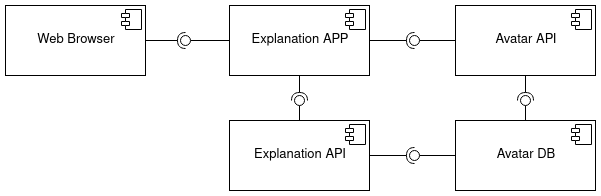

The diagram above was exported from draw.io. Its source (the exported page's mxGraphModel, read from the mxfile embedded in the PNG):
<mxGraphModel dx="1422" dy="831" grid="1" gridSize="10" guides="1" tooltips="1" connect="1" arrows="1" fold="1" page="1" pageScale="1" pageWidth="827" pageHeight="1169" math="0" shadow="0">
  <root>
    <mxCell id="0" />
    <mxCell id="1" parent="0" />
    <mxCell id="pBNKaGoS1km_KQyFbF-W-6" value="&lt;p style=&quot;margin: 0px ; margin-top: 6px ; text-align: center&quot;&gt;&lt;font style=&quot;font-size: 13px&quot;&gt;&lt;br&gt;&lt;/font&gt;&lt;/p&gt;&lt;p style=&quot;margin: 0px ; margin-top: 6px ; text-align: center&quot;&gt;&lt;font style=&quot;font-size: 13px&quot;&gt;Explanation APP&lt;/font&gt;&lt;/p&gt;" style="align=left;overflow=fill;html=1;" parent="1" vertex="1">
      <mxGeometry x="294" y="60" width="140" height="70" as="geometry" />
    </mxCell>
    <mxCell id="pBNKaGoS1km_KQyFbF-W-7" value="" style="shape=component;jettyWidth=8;jettyHeight=4;" parent="pBNKaGoS1km_KQyFbF-W-6" vertex="1">
      <mxGeometry x="1" width="20" height="20" relative="1" as="geometry">
        <mxPoint x="-24" y="4" as="offset" />
      </mxGeometry>
    </mxCell>
    <mxCell id="Nxi0gh5ogkV0xNqSkjbt-20" value="&lt;p style=&quot;margin: 0px ; margin-top: 6px ; text-align: center&quot;&gt;&lt;font style=&quot;font-size: 13px&quot;&gt;&lt;br&gt;&lt;/font&gt;&lt;/p&gt;&lt;p style=&quot;margin: 0px ; margin-top: 6px ; text-align: center&quot;&gt;&lt;font style=&quot;font-size: 13px&quot;&gt;Explanation API&lt;/font&gt;&lt;/p&gt;" style="align=left;overflow=fill;html=1;" parent="1" vertex="1">
      <mxGeometry x="294" y="175" width="140" height="70" as="geometry" />
    </mxCell>
    <mxCell id="Nxi0gh5ogkV0xNqSkjbt-21" value="" style="shape=component;jettyWidth=8;jettyHeight=4;" parent="Nxi0gh5ogkV0xNqSkjbt-20" vertex="1">
      <mxGeometry x="1" width="20" height="20" relative="1" as="geometry">
        <mxPoint x="-24" y="4" as="offset" />
      </mxGeometry>
    </mxCell>
    <mxCell id="Nxi0gh5ogkV0xNqSkjbt-25" value="&lt;p style=&quot;margin: 0px ; margin-top: 6px ; text-align: center&quot;&gt;&lt;font style=&quot;font-size: 13px&quot;&gt;&lt;br&gt;&lt;/font&gt;&lt;/p&gt;&lt;p style=&quot;margin: 0px ; margin-top: 6px ; text-align: center&quot;&gt;&lt;font style=&quot;font-size: 13px&quot;&gt;Avatar API&lt;br&gt;&lt;/font&gt;&lt;/p&gt;" style="align=left;overflow=fill;html=1;" parent="1" vertex="1">
      <mxGeometry x="520" y="60" width="140" height="70" as="geometry" />
    </mxCell>
    <mxCell id="Nxi0gh5ogkV0xNqSkjbt-26" value="" style="shape=component;jettyWidth=8;jettyHeight=4;" parent="Nxi0gh5ogkV0xNqSkjbt-25" vertex="1">
      <mxGeometry x="1" width="20" height="20" relative="1" as="geometry">
        <mxPoint x="-24" y="4" as="offset" />
      </mxGeometry>
    </mxCell>
    <mxCell id="Nxi0gh5ogkV0xNqSkjbt-27" value="&lt;p style=&quot;margin: 0px ; margin-top: 6px ; text-align: center&quot;&gt;&lt;font style=&quot;font-size: 13px&quot;&gt;&lt;br&gt;&lt;/font&gt;&lt;/p&gt;&lt;p style=&quot;margin: 0px ; margin-top: 6px ; text-align: center&quot;&gt;&lt;font style=&quot;font-size: 13px&quot;&gt;Avatar DB&lt;/font&gt;&lt;/p&gt;" style="align=left;overflow=fill;html=1;" parent="1" vertex="1">
      <mxGeometry x="520" y="175" width="140" height="70" as="geometry" />
    </mxCell>
    <mxCell id="Nxi0gh5ogkV0xNqSkjbt-28" value="" style="shape=component;jettyWidth=8;jettyHeight=4;" parent="Nxi0gh5ogkV0xNqSkjbt-27" vertex="1">
      <mxGeometry x="1" width="20" height="20" relative="1" as="geometry">
        <mxPoint x="-24" y="4" as="offset" />
      </mxGeometry>
    </mxCell>
    <mxCell id="Nxi0gh5ogkV0xNqSkjbt-31" value="&lt;p style=&quot;margin: 0px ; margin-top: 6px ; text-align: center&quot;&gt;&lt;font style=&quot;font-size: 13px&quot;&gt;&lt;br&gt;&lt;/font&gt;&lt;/p&gt;&lt;p style=&quot;margin: 0px ; margin-top: 6px ; text-align: center&quot;&gt;&lt;font style=&quot;font-size: 13px&quot;&gt;Web Browser&lt;br&gt;&lt;/font&gt;&lt;/p&gt;" style="align=left;overflow=fill;html=1;" parent="1" vertex="1">
      <mxGeometry x="70" y="60" width="140" height="70" as="geometry" />
    </mxCell>
    <mxCell id="Nxi0gh5ogkV0xNqSkjbt-32" value="" style="shape=component;jettyWidth=8;jettyHeight=4;" parent="Nxi0gh5ogkV0xNqSkjbt-31" vertex="1">
      <mxGeometry x="1" width="20" height="20" relative="1" as="geometry">
        <mxPoint x="-24" y="4" as="offset" />
      </mxGeometry>
    </mxCell>
    <mxCell id="Nxi0gh5ogkV0xNqSkjbt-33" value="" style="rounded=0;orthogonalLoop=1;jettySize=auto;html=1;endArrow=none;endFill=0;fontSize=14;exitX=0;exitY=0.5;exitDx=0;exitDy=0;" parent="1" source="Nxi0gh5ogkV0xNqSkjbt-25" target="Nxi0gh5ogkV0xNqSkjbt-35" edge="1">
      <mxGeometry relative="1" as="geometry">
        <mxPoint x="459" y="135" as="sourcePoint" />
      </mxGeometry>
    </mxCell>
    <mxCell id="Nxi0gh5ogkV0xNqSkjbt-34" value="" style="rounded=0;orthogonalLoop=1;jettySize=auto;html=1;endArrow=halfCircle;endFill=0;entryX=0.5;entryY=0.5;entryDx=0;entryDy=0;endSize=6;strokeWidth=1;fontSize=14;exitX=1;exitY=0.5;exitDx=0;exitDy=0;" parent="1" source="pBNKaGoS1km_KQyFbF-W-6" target="Nxi0gh5ogkV0xNqSkjbt-35" edge="1">
      <mxGeometry relative="1" as="geometry">
        <mxPoint x="499" y="135" as="sourcePoint" />
      </mxGeometry>
    </mxCell>
    <mxCell id="Nxi0gh5ogkV0xNqSkjbt-35" value="" style="ellipse;whiteSpace=wrap;html=1;fontFamily=Helvetica;fontSize=12;fontColor=#000000;align=center;strokeColor=#000000;fillColor=#ffffff;points=[];aspect=fixed;resizable=0;" parent="1" vertex="1">
      <mxGeometry x="474" y="90" width="10" height="10" as="geometry" />
    </mxCell>
    <mxCell id="Nxi0gh5ogkV0xNqSkjbt-36" value="" style="rounded=0;orthogonalLoop=1;jettySize=auto;html=1;endArrow=none;endFill=0;fontSize=14;exitX=0;exitY=0.5;exitDx=0;exitDy=0;" parent="1" source="Nxi0gh5ogkV0xNqSkjbt-27" target="Nxi0gh5ogkV0xNqSkjbt-38" edge="1">
      <mxGeometry relative="1" as="geometry">
        <mxPoint x="459" y="200" as="sourcePoint" />
      </mxGeometry>
    </mxCell>
    <mxCell id="Nxi0gh5ogkV0xNqSkjbt-37" value="" style="rounded=0;orthogonalLoop=1;jettySize=auto;html=1;endArrow=halfCircle;endFill=0;entryX=0.5;entryY=0.5;entryDx=0;entryDy=0;endSize=6;strokeWidth=1;fontSize=14;exitX=1;exitY=0.5;exitDx=0;exitDy=0;" parent="1" source="Nxi0gh5ogkV0xNqSkjbt-20" target="Nxi0gh5ogkV0xNqSkjbt-38" edge="1">
      <mxGeometry relative="1" as="geometry">
        <mxPoint x="499" y="200" as="sourcePoint" />
      </mxGeometry>
    </mxCell>
    <mxCell id="Nxi0gh5ogkV0xNqSkjbt-38" value="" style="ellipse;whiteSpace=wrap;html=1;fontFamily=Helvetica;fontSize=12;fontColor=#000000;align=center;strokeColor=#000000;fillColor=#ffffff;points=[];aspect=fixed;resizable=0;" parent="1" vertex="1">
      <mxGeometry x="474" y="205" width="10" height="10" as="geometry" />
    </mxCell>
    <mxCell id="Nxi0gh5ogkV0xNqSkjbt-39" value="" style="rounded=0;orthogonalLoop=1;jettySize=auto;html=1;endArrow=none;endFill=0;fontSize=14;exitX=0.5;exitY=0;exitDx=0;exitDy=0;" parent="1" source="Nxi0gh5ogkV0xNqSkjbt-27" target="Nxi0gh5ogkV0xNqSkjbt-41" edge="1">
      <mxGeometry relative="1" as="geometry">
        <mxPoint x="570" y="155" as="sourcePoint" />
      </mxGeometry>
    </mxCell>
    <mxCell id="Nxi0gh5ogkV0xNqSkjbt-40" value="" style="rounded=0;orthogonalLoop=1;jettySize=auto;html=1;endArrow=halfCircle;endFill=0;entryX=0.5;entryY=0.5;entryDx=0;entryDy=0;endSize=6;strokeWidth=1;fontSize=14;exitX=0.5;exitY=1;exitDx=0;exitDy=0;" parent="1" source="Nxi0gh5ogkV0xNqSkjbt-25" target="Nxi0gh5ogkV0xNqSkjbt-41" edge="1">
      <mxGeometry relative="1" as="geometry">
        <mxPoint x="610" y="155" as="sourcePoint" />
      </mxGeometry>
    </mxCell>
    <mxCell id="Nxi0gh5ogkV0xNqSkjbt-41" value="" style="ellipse;whiteSpace=wrap;html=1;fontFamily=Helvetica;fontSize=12;fontColor=#000000;align=center;strokeColor=#000000;fillColor=#ffffff;points=[];aspect=fixed;resizable=0;" parent="1" vertex="1">
      <mxGeometry x="585" y="150" width="10" height="10" as="geometry" />
    </mxCell>
    <mxCell id="Nxi0gh5ogkV0xNqSkjbt-42" value="" style="rounded=0;orthogonalLoop=1;jettySize=auto;html=1;endArrow=none;endFill=0;fontSize=14;" parent="1" source="Nxi0gh5ogkV0xNqSkjbt-20" target="Nxi0gh5ogkV0xNqSkjbt-44" edge="1">
      <mxGeometry relative="1" as="geometry">
        <mxPoint x="344" y="155" as="sourcePoint" />
      </mxGeometry>
    </mxCell>
    <mxCell id="Nxi0gh5ogkV0xNqSkjbt-43" value="" style="rounded=0;orthogonalLoop=1;jettySize=auto;html=1;endArrow=halfCircle;endFill=0;entryX=0.5;entryY=0.5;entryDx=0;entryDy=0;endSize=6;strokeWidth=1;fontSize=14;" parent="1" source="pBNKaGoS1km_KQyFbF-W-6" target="Nxi0gh5ogkV0xNqSkjbt-44" edge="1">
      <mxGeometry relative="1" as="geometry">
        <mxPoint x="384" y="155" as="sourcePoint" />
      </mxGeometry>
    </mxCell>
    <mxCell id="Nxi0gh5ogkV0xNqSkjbt-44" value="" style="ellipse;whiteSpace=wrap;html=1;fontFamily=Helvetica;fontSize=12;fontColor=#000000;align=center;strokeColor=#000000;fillColor=#ffffff;points=[];aspect=fixed;resizable=0;" parent="1" vertex="1">
      <mxGeometry x="359" y="150" width="10" height="10" as="geometry" />
    </mxCell>
    <mxCell id="Nxi0gh5ogkV0xNqSkjbt-50" value="" style="rounded=0;orthogonalLoop=1;jettySize=auto;html=1;endArrow=none;endFill=0;fontSize=14;" parent="1" source="pBNKaGoS1km_KQyFbF-W-6" target="Nxi0gh5ogkV0xNqSkjbt-52" edge="1">
      <mxGeometry relative="1" as="geometry">
        <mxPoint x="294" y="87.5" as="sourcePoint" />
      </mxGeometry>
    </mxCell>
    <mxCell id="Nxi0gh5ogkV0xNqSkjbt-51" value="" style="rounded=0;orthogonalLoop=1;jettySize=auto;html=1;endArrow=halfCircle;endFill=0;entryX=0.5;entryY=0.5;entryDx=0;entryDy=0;endSize=6;strokeWidth=1;fontSize=14;exitX=1;exitY=0.5;exitDx=0;exitDy=0;" parent="1" source="Nxi0gh5ogkV0xNqSkjbt-31" target="Nxi0gh5ogkV0xNqSkjbt-52" edge="1">
      <mxGeometry relative="1" as="geometry">
        <mxPoint x="240" y="120" as="sourcePoint" />
      </mxGeometry>
    </mxCell>
    <mxCell id="Nxi0gh5ogkV0xNqSkjbt-52" value="" style="ellipse;whiteSpace=wrap;html=1;fontFamily=Helvetica;fontSize=12;fontColor=#000000;align=center;strokeColor=#000000;fillColor=#ffffff;points=[];aspect=fixed;resizable=0;" parent="1" vertex="1">
      <mxGeometry x="245" y="90" width="10" height="10" as="geometry" />
    </mxCell>
  </root>
</mxGraphModel>